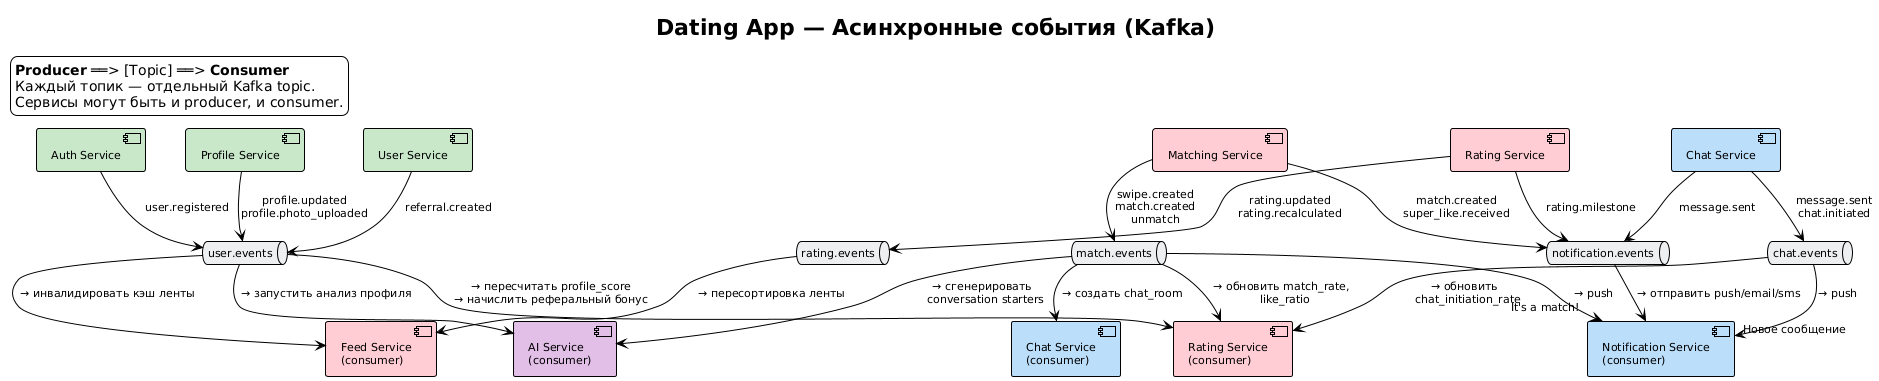

The diagram above was rendered by PlantUML. Its source (embedded in the PNG):
@startuml kafka-events
!theme plain
title Dating App — Асинхронные события (Kafka)

skinparam defaultFontSize 11
skinparam nodesep 40
skinparam ranksep 30

legend top left
  **Producer** ══> [Topic] ══> **Consumer**
  Каждый топик — отдельный Kafka topic.
  Сервисы могут быть и producer, и consumer.
end legend

' ===== PRODUCERS (слева) =====
component "Auth Service" as auth #c8e6c9
component "Profile Service" as profile #c8e6c9
component "User Service" as user_svc #c8e6c9
component "Matching Service" as match #ffcdd2
component "Chat Service" as chat #bbdefb
component "Rating Service" as rating #ffcdd2

' ===== KAFKA TOPICS =====
queue "user.events" as t_user #eceff1
queue "match.events" as t_match #eceff1
queue "chat.events" as t_chat #eceff1
queue "rating.events" as t_rating #eceff1
queue "notification.events" as t_notify #eceff1

' ===== CONSUMERS (справа) =====
component "Rating Service\n(consumer)" as rating_c #ffcdd2
component "Feed Service\n(consumer)" as discovery_c #ffcdd2
component "Notification Service\n(consumer)" as notify_c #bbdefb
component "AI Service\n(consumer)" as ai_c #e1bee7
component "Chat Service\n(consumer)" as chat_c #bbdefb

' ===== PUBLISH =====
auth --> t_user : user.registered
profile --> t_user : profile.updated\nprofile.photo_uploaded
user_svc --> t_user : referral.created

match --> t_match : swipe.created\nmatch.created\nunmatch

chat --> t_chat : message.sent\nchat.initiated

rating --> t_rating : rating.updated\nrating.recalculated

match --> t_notify : match.created\nsuper_like.received
chat --> t_notify : message.sent
rating --> t_notify : rating.milestone

' ===== CONSUME =====
t_user --> rating_c : → пересчитать profile_score\n→ начислить реферальный бонус
t_user --> discovery_c : → инвалидировать кэш ленты
t_user --> ai_c : → запустить анализ профиля

t_match --> rating_c : → обновить match_rate,\n  like_ratio
t_match --> notify_c : → push "It's a match!"
t_match --> chat_c : → создать chat_room
t_match --> ai_c : → сгенерировать\n  conversation starters

t_chat --> rating_c : → обновить\n  chat_initiation_rate
t_chat --> notify_c : → push "Новое сообщение"

t_rating --> discovery_c : → пересортировка ленты

t_notify --> notify_c : → отправить push/email/sms

@enduml